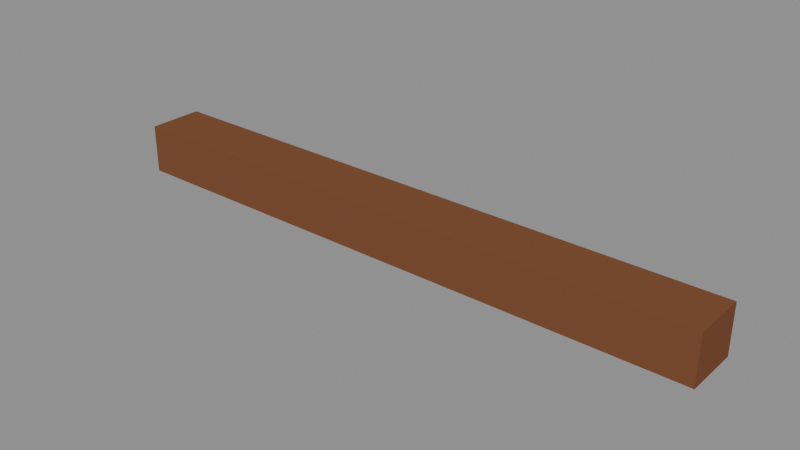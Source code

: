 # Source: west-gate-rail-draft.blend  (saved by Blender 4.3.34; exported with 4.5.12 LTS)
import bpy
from mathutils import Matrix  # noqa: F401  (used for matrix-valued properties, if any)

bpy.ops.wm.read_factory_settings(use_empty=True)
scene = bpy.context.scene
scene.name = 'Scene'

# ---- materials (node trees are filled in below, after node groups)
mat_d = bpy.data.materials.new('展示用の木色D')
mat_d.diffuse_color = (0.2, 0.082, 0.039, 1.0)

# ---- material node trees

# ---- meshes
me_westgaterail = bpy.data.meshes.new('WestGateRail')
me_westgaterail.from_pydata([(0.0, 0.0, 0.0), (0.0, 0.0, 0.15), (0.0, 0.17, 0.0), (0.0, 0.17, 0.15), (1.85, 0.0, 0.15), (1.85, 0.0, 0.0), (1.85, 0.17, 0.0), (1.85, 0.17, 0.15)], [], [(0, 1, 2), (2, 1, 3), (4, 5, 6), (4, 6, 7), (5, 4, 0), (0, 4, 1), (7, 6, 2), (7, 2, 3), (2, 6, 0), (0, 6, 5), (7, 3, 1), (7, 1, 4)])
me_westgaterail.materials.append(mat_d)
me_westgaterail.update()

# ---- objects
ob_westgaterail = bpy.data.objects.new('WestGateRail', me_westgaterail)

# ---- transforms, parenting, visibility, modifiers, constraints
ob_westgaterail.location = (0.0, 0.0, 0.0)

# ---- collection membership
scene.collection.objects.link(ob_westgaterail)

# ---- scene / render settings (as saved in the file)
scene.frame_start = 1; scene.frame_end = 250; scene.frame_set(1)
scene.render.engine = 'BLENDER_EEVEE_NEXT'
bpy.context.view_layer.update()

# ---- added for rendering (the .blend has no active camera and no usable light): camera, sun + grey world if the file has none
cam_auto = bpy.data.cameras.new('AutoCamera')
cam_auto.lens = 50.0
cam_auto.sensor_width = 36.0
cam_auto.clip_end = 1000.0
ob_auto_camera = bpy.data.objects.new('AutoCamera', cam_auto)
scene.collection.objects.link(ob_auto_camera)
ob_auto_camera.location = (2.64947, -1.98436, 1.45458)
ob_auto_camera.rotation_euler = (1.09748, -7.21219e-08, 0.694738)
scene.camera = ob_auto_camera
light_auto_sun = bpy.data.lights.new('AutoSun', 'SUN')
light_auto_sun.energy = 3.0
light_auto_sun.angle = 0.0523599
ob_auto_sun = bpy.data.objects.new('AutoSun', light_auto_sun)
scene.collection.objects.link(ob_auto_sun)
ob_auto_sun.rotation_euler = (0.872665, 0.174533, 0.523599)
if scene.world is None:
    world_auto = bpy.data.worlds.new('AutoWorld')
    world_auto.color = (0.3, 0.3, 0.3)
    scene.world = world_auto
bpy.context.view_layer.update()
